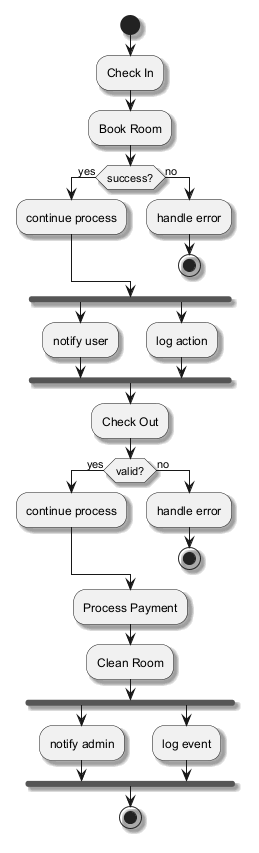

The diagram above was rendered by PlantUML. Its source (embedded in the PNG):
@startuml
skinparam backgroundColor #FFFFFF
skinparam classBackgroundColor #E8F4FA
skinparam classBorderColor #2C7DA0
skinparam shadowing true
start
:Check In;
:Book Room;
if (success?) then (yes)
:continue process;
else (no)
:handle error;
stop
endif
fork
:notify user;
fork again
:log action;
end fork
:Check Out;
if (valid?) then (yes)
:continue process;
else (no)
:handle error;
stop
endif
:Process Payment;
:Clean Room;
fork
:notify admin;
fork again
:log event;
end fork
stop
@enduml